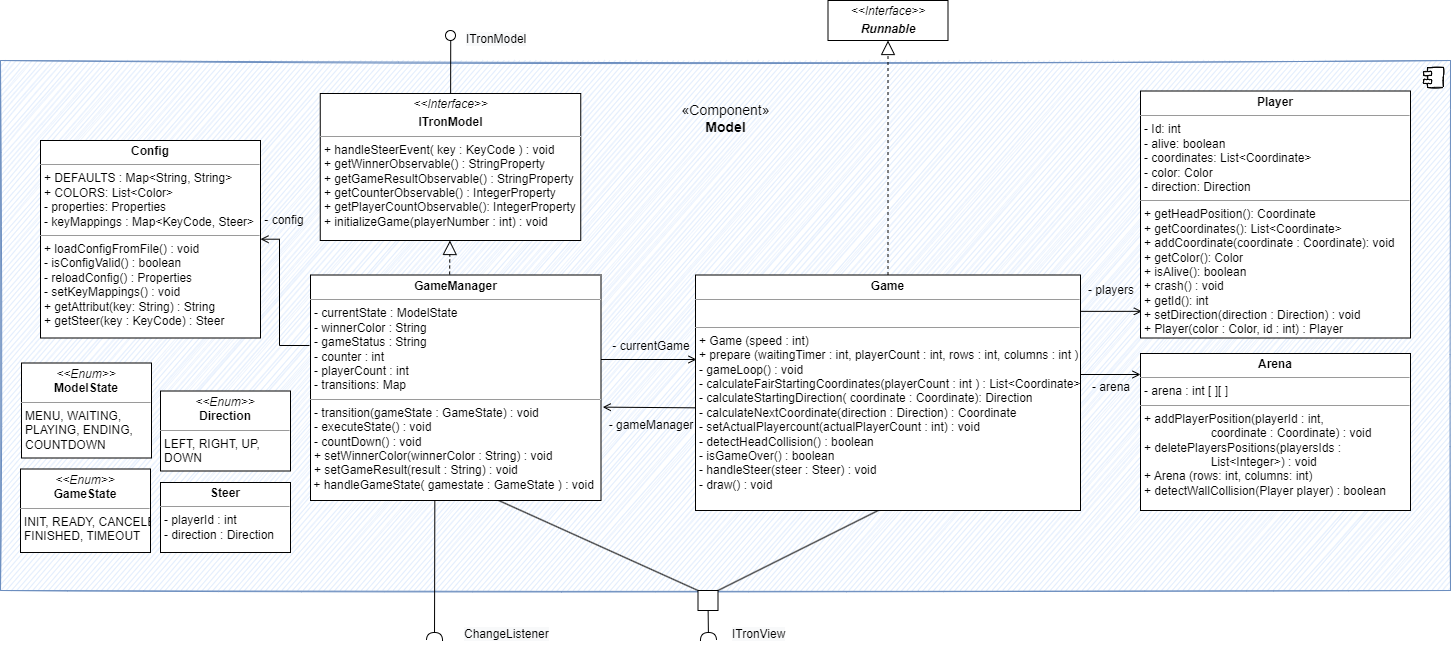

The diagram above was exported from draw.io. Its source (the exported page's mxGraphModel, read from the mxfile embedded in the PNG):
<mxGraphModel dx="3544" dy="1321" grid="1" gridSize="10" guides="1" tooltips="1" connect="1" arrows="1" fold="1" page="1" pageScale="1" pageWidth="827" pageHeight="1169" math="0" shadow="0">
  <root>
    <mxCell id="0" />
    <mxCell id="1" parent="0" />
    <mxCell id="2" value="" style="html=1;dropTarget=0;sketch=1;fillColor=#dae8fc;strokeColor=#6c8ebf;" vertex="1" parent="1">
      <mxGeometry x="270" y="620" width="1450" height="530" as="geometry" />
    </mxCell>
    <mxCell id="3" value="" style="shape=module;jettyWidth=8;jettyHeight=4;sketch=1;" vertex="1" parent="2">
      <mxGeometry x="1" width="20" height="20" relative="1" as="geometry">
        <mxPoint x="-27" y="7" as="offset" />
      </mxGeometry>
    </mxCell>
    <mxCell id="4" value="&lt;p style=&quot;margin:0px;margin-top:4px;text-align:center;&quot;&gt;&lt;i&gt;&amp;lt;&amp;lt;Enum&amp;gt;&amp;gt;&lt;/i&gt;&lt;br&gt;&lt;b&gt;ModelState&lt;/b&gt;&lt;/p&gt;&lt;hr size=&quot;1&quot;&gt;&lt;p style=&quot;margin:0px;margin-left:4px;&quot;&gt;MENU, WAITING,&amp;nbsp;&lt;/p&gt;&lt;p style=&quot;margin:0px;margin-left:4px;&quot;&gt;PLAYING,&amp;nbsp;&lt;span style=&quot;background-color: initial;&quot;&gt;ENDING,&lt;/span&gt;&lt;/p&gt;&lt;p style=&quot;margin:0px;margin-left:4px;&quot;&gt;&lt;span style=&quot;background-color: initial;&quot;&gt;COUNTDOWN&lt;/span&gt;&lt;/p&gt;" style="verticalAlign=top;align=left;overflow=fill;fontSize=12;fontFamily=Helvetica;html=1;" vertex="1" parent="1">
      <mxGeometry x="291" y="922.5" width="130" height="95" as="geometry" />
    </mxCell>
    <mxCell id="5" value="&lt;p style=&quot;margin:0px;margin-top:4px;text-align:center;&quot;&gt;&lt;i&gt;&amp;lt;&amp;lt;Enum&amp;gt;&amp;gt;&lt;/i&gt;&lt;br&gt;&lt;b&gt;GameState&lt;/b&gt;&lt;/p&gt;&lt;hr size=&quot;1&quot;&gt;&lt;p style=&quot;margin:0px;margin-left:4px;&quot;&gt;INIT, READY, CANCELED,&lt;/p&gt;&lt;p style=&quot;margin:0px;margin-left:4px;&quot;&gt;FINISHED, TIMEOUT&lt;/p&gt;" style="verticalAlign=top;align=left;overflow=fill;fontSize=12;fontFamily=Helvetica;html=1;" vertex="1" parent="1">
      <mxGeometry x="290" y="1028.5" width="130" height="83.5" as="geometry" />
    </mxCell>
    <mxCell id="6" style="edgeStyle=orthogonalEdgeStyle;rounded=0;orthogonalLoop=1;jettySize=auto;html=1;endArrow=open;endFill=0;" edge="1" target="31" parent="1">
      <mxGeometry relative="1" as="geometry">
        <mxPoint x="579" y="905" as="sourcePoint" />
        <mxPoint x="519" y="904.5263157894738" as="targetPoint" />
        <Array as="points">
          <mxPoint x="549" y="905" />
        </Array>
      </mxGeometry>
    </mxCell>
    <mxCell id="7" value="&lt;p style=&quot;margin:0px;margin-top:4px;text-align:center;&quot;&gt;&lt;i&gt;&amp;lt;&amp;lt;Interface&lt;/i&gt;&lt;i style=&quot;background-color: initial;&quot;&gt;&amp;gt;&amp;gt;&lt;/i&gt;&lt;/p&gt;&lt;p style=&quot;margin:0px;margin-top:4px;text-align:center;&quot;&gt;&lt;b&gt;ITronModel&lt;/b&gt;&lt;/p&gt;&lt;hr size=&quot;1&quot;&gt;&lt;p style=&quot;margin:0px;margin-left:4px;&quot;&gt;&lt;span style=&quot;background-color: initial;&quot;&gt;+ handleSteerEvent( key : KeyCode ) : void&lt;/span&gt;&lt;br&gt;&lt;/p&gt;&lt;p style=&quot;margin:0px;margin-left:4px;&quot;&gt;&lt;span style=&quot;background-color: initial;&quot;&gt;+ getWinnerObservable() : StringProperty&lt;/span&gt;&lt;br&gt;&lt;/p&gt;&lt;p style=&quot;margin:0px;margin-left:4px;&quot;&gt;+ getGameResultObservable() : StringProperty&lt;/p&gt;&lt;p style=&quot;margin:0px;margin-left:4px;&quot;&gt;+ getCounterObservable() : IntegerProperty&lt;/p&gt;&lt;p style=&quot;margin:0px;margin-left:4px;&quot;&gt;+ getPlayerCountObservable(): IntegerProperty&lt;/p&gt;&lt;p style=&quot;margin:0px;margin-left:4px;&quot;&gt;+ initializeGame(playerNumber : int) : void&lt;/p&gt;&lt;p style=&quot;margin:0px;margin-left:4px;&quot;&gt;&lt;br&gt;&lt;/p&gt;" style="verticalAlign=top;align=left;overflow=fill;fontSize=12;fontFamily=Helvetica;html=1;" vertex="1" parent="1">
      <mxGeometry x="589.75" y="653" width="260.5" height="147" as="geometry" />
    </mxCell>
    <mxCell id="8" value="" style="endArrow=block;dashed=1;endFill=0;endSize=12;html=1;rounded=0;exitX=0.5;exitY=0;exitDx=0;exitDy=0;" edge="1" target="7" parent="1">
      <mxGeometry width="160" relative="1" as="geometry">
        <mxPoint x="719" y="852" as="sourcePoint" />
        <mxPoint x="1134" y="835" as="targetPoint" />
      </mxGeometry>
    </mxCell>
    <mxCell id="9" value="&lt;span style=&quot;color: rgb(0, 0, 0); font-family: Helvetica; font-size: 12px; font-style: normal; font-variant-ligatures: normal; font-variant-caps: normal; letter-spacing: normal; orphans: 2; text-align: center; text-indent: 0px; text-transform: none; widows: 2; word-spacing: 0px; -webkit-text-stroke-width: 0px; background-color: rgb(248, 249, 250); text-decoration-thickness: initial; text-decoration-style: initial; text-decoration-color: initial;&quot;&gt;ITronModel&lt;/span&gt;" style="text;whiteSpace=wrap;html=1;" vertex="1" parent="1">
      <mxGeometry x="734" y="585" width="66" height="25" as="geometry" />
    </mxCell>
    <mxCell id="10" value="&lt;p style=&quot;margin:0px;margin-top:4px;text-align:center;&quot;&gt;&lt;i&gt;&amp;lt;&amp;lt;Interface&amp;gt;&amp;gt;&lt;/i&gt;&lt;br&gt;&lt;/p&gt;&lt;p style=&quot;margin:0px;margin-top:4px;text-align:center;&quot;&gt;&lt;i&gt;&lt;b&gt;Runnable&lt;/b&gt;&lt;/i&gt;&lt;/p&gt;&lt;p style=&quot;margin:0px;margin-left:4px;&quot;&gt;&lt;br&gt;&lt;/p&gt;" style="verticalAlign=top;align=left;overflow=fill;fontSize=12;fontFamily=Helvetica;html=1;fillColor=default;sketch=0;" vertex="1" parent="1">
      <mxGeometry x="1097.5" y="560" width="120" height="40" as="geometry" />
    </mxCell>
    <mxCell id="11" style="edgeStyle=orthogonalEdgeStyle;rounded=0;orthogonalLoop=1;jettySize=auto;html=1;endArrow=open;endFill=0;exitX=0;exitY=0.564;exitDx=0;exitDy=0;exitPerimeter=0;entryX=1.006;entryY=0.586;entryDx=0;entryDy=0;entryPerimeter=0;" edge="1" source="30" target="36" parent="1">
      <mxGeometry relative="1" as="geometry">
        <Array as="points">
          <mxPoint x="964" y="967" />
        </Array>
        <mxPoint x="964" y="955.95" as="sourcePoint" />
        <mxPoint x="859" y="956" as="targetPoint" />
      </mxGeometry>
    </mxCell>
    <mxCell id="12" value="- gameManager" style="text;html=1;strokeColor=none;fillColor=none;align=center;verticalAlign=middle;whiteSpace=wrap;rounded=0;" vertex="1" parent="1">
      <mxGeometry x="877" y="970" width="88" height="30" as="geometry" />
    </mxCell>
    <mxCell id="13" value="" style="endArrow=block;dashed=1;endFill=0;endSize=12;html=1;rounded=0;exitX=0.5;exitY=0;exitDx=0;exitDy=0;" edge="1" source="30" target="10" parent="1">
      <mxGeometry width="160" relative="1" as="geometry">
        <mxPoint x="1110" y="751" as="sourcePoint" />
        <mxPoint x="1492.039999999999" y="624.9999999999995" as="targetPoint" />
      </mxGeometry>
    </mxCell>
    <mxCell id="14" value="&lt;p style=&quot;margin:0px;margin-top:4px;text-align:center;&quot;&gt;&lt;i&gt;&amp;lt;&amp;lt;Enum&amp;gt;&amp;gt;&lt;/i&gt;&lt;br&gt;&lt;b&gt;Direction&lt;/b&gt;&lt;/p&gt;&lt;hr size=&quot;1&quot;&gt;&lt;p style=&quot;margin:0px;margin-left:4px;&quot;&gt;LEFT, RIGHT, UP,&amp;nbsp;&lt;/p&gt;&lt;p style=&quot;margin:0px;margin-left:4px;&quot;&gt;DOWN&lt;/p&gt;" style="verticalAlign=top;align=left;overflow=fill;fontSize=12;fontFamily=Helvetica;html=1;" vertex="1" parent="1">
      <mxGeometry x="430" y="950.5" width="130" height="80" as="geometry" />
    </mxCell>
    <mxCell id="15" value="" style="rounded=0;orthogonalLoop=1;jettySize=auto;html=1;endArrow=none;endFill=0;sketch=0;sourcePerimeterSpacing=0;targetPerimeterSpacing=0;" edge="1" source="7" target="16" parent="1">
      <mxGeometry relative="1" as="geometry">
        <mxPoint x="349" y="840" as="sourcePoint" />
      </mxGeometry>
    </mxCell>
    <mxCell id="16" value="" style="ellipse;whiteSpace=wrap;html=1;align=center;aspect=fixed;resizable=0;points=[];outlineConnect=0;sketch=0;" vertex="1" parent="1">
      <mxGeometry x="715" y="590" width="10" height="10" as="geometry" />
    </mxCell>
    <mxCell id="17" value="" style="whiteSpace=wrap;html=1;aspect=fixed;" vertex="1" parent="1">
      <mxGeometry x="967.5" y="1150" width="20" height="20" as="geometry" />
    </mxCell>
    <mxCell id="18" value="&lt;span style=&quot;color: rgb(0, 0, 0); font-family: Helvetica; font-size: 12px; font-style: normal; font-variant-ligatures: normal; font-variant-caps: normal; letter-spacing: normal; orphans: 2; text-align: center; text-indent: 0px; text-transform: none; widows: 2; word-spacing: 0px; -webkit-text-stroke-width: 0px; background-color: rgb(248, 249, 250); text-decoration-thickness: initial; text-decoration-style: initial; text-decoration-color: initial;&quot;&gt;ITronView&lt;/span&gt;" style="text;whiteSpace=wrap;html=1;" vertex="1" parent="1">
      <mxGeometry x="1000" y="1180" width="70" height="40" as="geometry" />
    </mxCell>
    <mxCell id="19" value="- currentGame" style="text;html=1;strokeColor=none;fillColor=none;align=center;verticalAlign=middle;whiteSpace=wrap;rounded=0;" vertex="1" parent="1">
      <mxGeometry x="877" y="891.25" width="88" height="30" as="geometry" />
    </mxCell>
    <mxCell id="20" value="- config" style="text;html=1;strokeColor=none;fillColor=none;align=center;verticalAlign=middle;whiteSpace=wrap;rounded=0;" vertex="1" parent="1">
      <mxGeometry x="510" y="765" width="88" height="30" as="geometry" />
    </mxCell>
    <mxCell id="21" value="" style="endArrow=none;html=1;rounded=0;entryX=0.648;entryY=1;entryDx=0;entryDy=0;entryPerimeter=0;exitX=0;exitY=0;exitDx=0;exitDy=0;" edge="1" source="17" target="36" parent="1">
      <mxGeometry width="50" height="50" relative="1" as="geometry">
        <mxPoint x="599" y="1075" as="sourcePoint" />
        <mxPoint x="796" y="1021.1800000000001" as="targetPoint" />
      </mxGeometry>
    </mxCell>
    <mxCell id="22" value="" style="endArrow=none;html=1;rounded=0;exitX=1;exitY=0;exitDx=0;exitDy=0;entryX=0.477;entryY=0.998;entryDx=0;entryDy=0;entryPerimeter=0;" edge="1" source="17" target="30" parent="1">
      <mxGeometry width="50" height="50" relative="1" as="geometry">
        <mxPoint x="709" y="1325" as="sourcePoint" />
        <mxPoint x="1062.4227642276423" y="1007" as="targetPoint" />
      </mxGeometry>
    </mxCell>
    <mxCell id="23" style="edgeStyle=orthogonalEdgeStyle;rounded=0;orthogonalLoop=1;jettySize=auto;html=1;endArrow=open;endFill=0;exitX=0.999;exitY=0.408;exitDx=0;exitDy=0;exitPerimeter=0;" edge="1" parent="1">
      <mxGeometry relative="1" as="geometry">
        <mxPoint x="859.7200000000003" y="920.8599999999997" as="sourcePoint" />
        <mxPoint x="966" y="919" as="targetPoint" />
        <Array as="points">
          <mxPoint x="860" y="919" />
        </Array>
      </mxGeometry>
    </mxCell>
    <mxCell id="24" value="" style="rounded=0;orthogonalLoop=1;jettySize=auto;html=1;endArrow=halfCircle;endFill=0;endSize=6;strokeWidth=1;sketch=0;" edge="1" source="17" parent="1">
      <mxGeometry relative="1" as="geometry">
        <mxPoint x="991" y="1390" as="sourcePoint" />
        <mxPoint x="978" y="1200" as="targetPoint" />
        <Array as="points" />
      </mxGeometry>
    </mxCell>
    <mxCell id="25" value="" style="rounded=0;orthogonalLoop=1;jettySize=auto;html=1;endArrow=halfCircle;endFill=0;endSize=6;strokeWidth=1;sketch=0;exitX=0.428;exitY=1;exitDx=0;exitDy=0;exitPerimeter=0;" edge="1" source="36" parent="1">
      <mxGeometry relative="1" as="geometry">
        <mxPoint x="719.1246200607907" y="1022" as="sourcePoint" />
        <mxPoint x="704" y="1200" as="targetPoint" />
      </mxGeometry>
    </mxCell>
    <mxCell id="26" value="&lt;span style=&quot;color: rgb(0, 0, 0); font-family: Helvetica; font-size: 12px; font-style: normal; font-variant-ligatures: normal; font-variant-caps: normal; letter-spacing: normal; orphans: 2; text-align: center; text-indent: 0px; text-transform: none; widows: 2; word-spacing: 0px; -webkit-text-stroke-width: 0px; background-color: rgb(248, 249, 250); text-decoration-thickness: initial; text-decoration-style: initial; text-decoration-color: initial;&quot;&gt;ChangeListener&lt;/span&gt;" style="text;whiteSpace=wrap;html=1;" vertex="1" parent="1">
      <mxGeometry x="732" y="1180" width="70" height="40" as="geometry" />
    </mxCell>
    <mxCell id="27" value="&lt;p style=&quot;margin:0px;margin-top:4px;text-align:center;&quot;&gt;&lt;b&gt;Player&lt;/b&gt;&lt;/p&gt;&lt;hr size=&quot;1&quot;&gt;&lt;p style=&quot;margin:0px;margin-left:4px;&quot;&gt;- Id: int&lt;br style=&quot;padding: 0px; margin: 0px;&quot;&gt;- alive: boolean&lt;br style=&quot;padding: 0px; margin: 0px;&quot;&gt;- coordinates: List&amp;lt;Coordinate&amp;gt;&lt;br style=&quot;padding: 0px; margin: 0px;&quot;&gt;- color: Color&lt;br style=&quot;padding: 0px; margin: 0px;&quot;&gt;- direction: Direction&lt;br&gt;&lt;/p&gt;&lt;hr size=&quot;1&quot;&gt;&lt;p style=&quot;margin:0px;margin-left:4px;&quot;&gt;+ getHeadPosition(): Coordinate&lt;br style=&quot;padding: 0px; margin: 0px;&quot;&gt;+ getCoordinates(): List&amp;lt;Coordinate&amp;gt;&lt;br style=&quot;padding: 0px; margin: 0px;&quot;&gt;+ addCoordinate(coordinate : Coordinate): void&lt;br style=&quot;padding: 0px; margin: 0px;&quot;&gt;+ getColor(): Color&lt;br style=&quot;padding: 0px; margin: 0px;&quot;&gt;+ isAlive(): boolean&lt;br style=&quot;padding: 0px; margin: 0px;&quot;&gt;+ crash() : void&lt;br style=&quot;padding: 0px; margin: 0px;&quot;&gt;+ getId(): int&lt;br style=&quot;padding: 0px; margin: 0px;&quot;&gt;+ setDirection(direction : Direction) : void&lt;br&gt;&lt;/p&gt;&lt;p style=&quot;margin:0px;margin-left:4px;&quot;&gt;+ Player(color : Color, id : int&lt;span style=&quot;background-color: initial;&quot;&gt;) : Player&lt;/span&gt;&lt;/p&gt;" style="verticalAlign=top;align=left;overflow=fill;fontSize=12;fontFamily=Helvetica;html=1;sketch=0;fillColor=default;" vertex="1" parent="1">
      <mxGeometry x="1410" y="650.5" width="270" height="247" as="geometry" />
    </mxCell>
    <mxCell id="28" value="&lt;p style=&quot;margin:0px;margin-top:4px;text-align:center;&quot;&gt;&lt;b&gt;Arena&lt;/b&gt;&lt;/p&gt;&lt;hr size=&quot;1&quot;&gt;&lt;p style=&quot;margin:0px;margin-left:4px;&quot;&gt;- arena : int [ ][ ]&lt;/p&gt;&lt;hr size=&quot;1&quot;&gt;&lt;p style=&quot;margin:0px;margin-left:4px;&quot;&gt;+ addPlayerPosition(playerId : int,&lt;br style=&quot;padding: 0px; margin: 0px;&quot;&gt;&amp;nbsp; &amp;nbsp; &amp;nbsp; &amp;nbsp; &amp;nbsp; &amp;nbsp; &amp;nbsp; &amp;nbsp; &amp;nbsp; &amp;nbsp; coordinate : Coordinate) : void&lt;br style=&quot;padding: 0px; margin: 0px;&quot;&gt;+ deletePlayersPositions(playersIds :&amp;nbsp;&lt;/p&gt;&lt;p style=&quot;margin:0px;margin-left:4px;&quot;&gt;&amp;nbsp; &amp;nbsp; &amp;nbsp; &amp;nbsp; &amp;nbsp; &amp;nbsp; &amp;nbsp; &amp;nbsp; &amp;nbsp; &amp;nbsp; List&amp;lt;Integer&amp;gt;) : void&lt;br style=&quot;padding: 0px; margin: 0px;&quot;&gt;+ Arena (rows: int, columns: int)&lt;br style=&quot;padding: 0px; margin: 0px;&quot;&gt;+ detectWallCollision(Player player) : boolean&lt;/p&gt;&lt;div style=&quot;padding: 0px; margin: 0px;&quot;&gt;&lt;br style=&quot;padding: 0px; margin: 0px;&quot;&gt;&lt;/div&gt;&lt;div style=&quot;padding: 0px; margin: 0px;&quot;&gt;&lt;br style=&quot;padding: 0px; margin: 0px;&quot;&gt;&lt;/div&gt;" style="verticalAlign=top;align=left;overflow=fill;fontSize=12;fontFamily=Helvetica;html=1;sketch=0;fillColor=default;" vertex="1" parent="1">
      <mxGeometry x="1410" y="913" width="270" height="157" as="geometry" />
    </mxCell>
    <mxCell id="29" style="edgeStyle=orthogonalEdgeStyle;rounded=0;sketch=0;orthogonalLoop=1;jettySize=auto;html=1;strokeColor=#000000;fontSize=12;endArrow=open;endFill=0;entryX=0.005;entryY=0.892;entryDx=0;entryDy=0;entryPerimeter=0;" edge="1" source="30" target="27" parent="1">
      <mxGeometry relative="1" as="geometry">
        <Array as="points">
          <mxPoint x="1380" y="870" />
        </Array>
        <mxPoint x="1400" y="870" as="targetPoint" />
      </mxGeometry>
    </mxCell>
    <mxCell id="30" value="&lt;p style=&quot;margin:0px;margin-top:4px;text-align:center;&quot;&gt;&lt;b&gt;Game&lt;/b&gt;&lt;/p&gt;&lt;hr size=&quot;1&quot;&gt;&lt;p style=&quot;margin:0px;margin-left:4px;&quot;&gt;&lt;font style=&quot;font-size: 12px;&quot;&gt;&lt;br&gt;&lt;/font&gt;&lt;/p&gt;&lt;hr size=&quot;1&quot;&gt;&lt;p style=&quot;margin: 0px 0px 0px 4px;&quot;&gt;+ Game (speed : int)&lt;/p&gt;&lt;p style=&quot;margin:0px;margin-left:4px;&quot;&gt;+ prepare (waitingTimer : int, playerCount : int, rows : int, columns : int ) : void&lt;/p&gt;&lt;p style=&quot;margin:0px;margin-left:4px;&quot;&gt;- gameLoop() : void&lt;br style=&quot;padding: 0px; margin: 0px;&quot;&gt;- calculateFairStartingCoordinates(playerCount : int ) : List&amp;lt;Coordinate&amp;gt;&lt;/p&gt;&lt;p style=&quot;margin:0px;margin-left:4px;&quot;&gt;- calculateStartingDirection( coordinate : Coordinate): Direction&lt;/p&gt;&lt;p style=&quot;margin:0px;margin-left:4px;&quot;&gt;- calculateNextCoordinate(direction : Direction) : Coordinate&lt;br style=&quot;padding: 0px; margin: 0px;&quot;&gt;- setActualPlayercount(actualPlayerCount : int) : void&lt;br style=&quot;padding: 0px; margin: 0px;&quot;&gt;- detectHeadCollision() : boolean&lt;br style=&quot;padding: 0px; margin: 0px;&quot;&gt;- isGameOver() : boolean&lt;br style=&quot;padding: 0px; margin: 0px;&quot;&gt;- handleSteer(steer : Steer) : void&lt;br style=&quot;padding: 0px; margin: 0px;&quot;&gt;- draw() : void&lt;br&gt;&lt;/p&gt;&lt;p style=&quot;margin:0px;margin-left:4px;&quot;&gt;&lt;br&gt;&lt;/p&gt;&lt;div style=&quot;padding: 0px; margin: 0px;&quot;&gt;&lt;br style=&quot;padding: 0px; margin: 0px;&quot;&gt;&lt;/div&gt;" style="verticalAlign=top;align=left;overflow=fill;fontSize=12;fontFamily=Helvetica;html=1;sketch=0;fillColor=default;" vertex="1" parent="1">
      <mxGeometry x="965" y="834.5" width="385" height="235.5" as="geometry" />
    </mxCell>
    <mxCell id="31" value="&lt;p style=&quot;margin:0px;margin-top:4px;text-align:center;&quot;&gt;&lt;span style=&quot;font-weight: 700;&quot;&gt;Config&lt;/span&gt;&lt;br&gt;&lt;/p&gt;&lt;hr size=&quot;1&quot;&gt;&lt;p style=&quot;margin:0px;margin-left:4px;&quot;&gt;+ DEFAULTS : Map&amp;lt;String, String&amp;gt;&lt;/p&gt;&lt;p style=&quot;margin:0px;margin-left:4px;&quot;&gt;+ COLORS: List&amp;lt;Color&amp;gt;&lt;br style=&quot;padding: 0px; margin: 0px;&quot;&gt;- properties: Properties&lt;br style=&quot;padding: 0px; margin: 0px;&quot;&gt;- keyMappings : Map&amp;lt;KeyCode, Steer&amp;gt;&lt;/p&gt;&lt;hr size=&quot;1&quot;&gt;&lt;p style=&quot;margin:0px;margin-left:4px;&quot;&gt;+ loadConfigFromFile() : void&lt;br style=&quot;padding: 0px; margin: 0px;&quot;&gt;- isConfigValid() : boolean&lt;br style=&quot;padding: 0px; margin: 0px;&quot;&gt;- reloadConfig() : Properties&lt;/p&gt;&lt;p style=&quot;margin:0px;margin-left:4px;&quot;&gt;- setKeyMappings() : void&lt;br style=&quot;padding: 0px; margin: 0px;&quot;&gt;+ getAttribut(key: String) : String&lt;br style=&quot;padding: 0px; margin: 0px;&quot;&gt;+ getSteer(key : KeyCode) : Steer&lt;/p&gt;&lt;div style=&quot;padding: 0px; margin: 0px;&quot;&gt;&lt;br style=&quot;padding: 0px; margin: 0px;&quot;&gt;&lt;/div&gt;&lt;div style=&quot;padding: 0px; margin: 0px;&quot;&gt;&lt;br style=&quot;padding: 0px; margin: 0px;&quot;&gt;&lt;/div&gt;&lt;div style=&quot;padding: 0px; margin: 0px;&quot;&gt;&lt;br style=&quot;padding: 0px; margin: 0px;&quot;&gt;&lt;/div&gt;" style="verticalAlign=top;align=left;overflow=fill;fontSize=12;fontFamily=Helvetica;html=1;sketch=0;fillColor=default;" vertex="1" parent="1">
      <mxGeometry x="310" y="700" width="220" height="197.5" as="geometry" />
    </mxCell>
    <mxCell id="32" value="&lt;p style=&quot;margin:0px;margin-top:4px;text-align:center;&quot;&gt;&lt;span style=&quot;font-weight: 700;&quot;&gt;Steer&lt;/span&gt;&lt;br&gt;&lt;/p&gt;&lt;hr size=&quot;1&quot;&gt;&lt;p style=&quot;margin:0px;margin-left:4px;&quot;&gt;- playerId : int&lt;br style=&quot;padding: 0px; margin: 0px;&quot;&gt;- direction : Direction&lt;br&gt;&lt;/p&gt;" style="verticalAlign=top;align=left;overflow=fill;fontSize=12;fontFamily=Helvetica;html=1;" vertex="1" parent="1">
      <mxGeometry x="430" y="1042" width="130" height="70" as="geometry" />
    </mxCell>
    <mxCell id="33" style="edgeStyle=orthogonalEdgeStyle;rounded=0;sketch=0;orthogonalLoop=1;jettySize=auto;html=1;strokeColor=#000000;fontSize=12;endArrow=open;endFill=0;" edge="1" parent="1">
      <mxGeometry relative="1" as="geometry">
        <mxPoint x="1350" y="1005" as="sourcePoint" />
        <mxPoint x="1410" y="934" as="targetPoint" />
        <Array as="points">
          <mxPoint x="1350" y="934" />
          <mxPoint x="1410" y="934" />
        </Array>
      </mxGeometry>
    </mxCell>
    <mxCell id="34" value="- players" style="text;html=1;strokeColor=none;fillColor=none;align=center;verticalAlign=middle;whiteSpace=wrap;rounded=0;" vertex="1" parent="1">
      <mxGeometry x="1337" y="834.5" width="88" height="30" as="geometry" />
    </mxCell>
    <mxCell id="35" value="&lt;font style=&quot;font-size: 14px;&quot;&gt;&lt;span style=&quot;&quot;&gt;«Component»&lt;/span&gt;&lt;br style=&quot;&quot;&gt;&lt;b style=&quot;&quot;&gt;Model&lt;/b&gt;&lt;/font&gt;" style="text;html=1;strokeColor=none;fillColor=none;align=center;verticalAlign=middle;whiteSpace=wrap;rounded=0;sketch=1;" vertex="1" parent="1">
      <mxGeometry x="967.5" y="663" width="55" height="30" as="geometry" />
    </mxCell>
    <mxCell id="36" value="&lt;p style=&quot;margin:0px;margin-top:4px;text-align:center;&quot;&gt;&lt;b&gt;GameManager&lt;/b&gt;&lt;/p&gt;&lt;hr size=&quot;1&quot;&gt;&lt;p style=&quot;margin:0px;margin-left:4px;&quot;&gt;- currentState : ModelState&lt;br style=&quot;padding: 0px; margin: 0px;&quot;&gt;- winnerColor : String&lt;br style=&quot;padding: 0px; margin: 0px;&quot;&gt;- gameStatus : String&lt;br&gt;&lt;/p&gt;&lt;p style=&quot;margin:0px;margin-left:4px;&quot;&gt;- counter : int&lt;/p&gt;&lt;p style=&quot;margin:0px;margin-left:4px;&quot;&gt;- playerCount : int&lt;/p&gt;&lt;p style=&quot;margin:0px;margin-left:4px;&quot;&gt;- transitions: Map&lt;/p&gt;&lt;hr size=&quot;1&quot;&gt;&lt;p style=&quot;margin:0px;margin-left:4px;&quot;&gt;- transition(gameState : GameState) : void&lt;/p&gt;&lt;p style=&quot;margin:0px;margin-left:4px;&quot;&gt;- executeState() : void&lt;/p&gt;&lt;p style=&quot;margin:0px;margin-left:4px;&quot;&gt;- countDown() : void&lt;br style=&quot;padding: 0px; margin: 0px;&quot;&gt;+ setWinnerColor(winnerColor : String) : void&lt;br style=&quot;padding: 0px; margin: 0px;&quot;&gt;+ setGameResult(result : String) : void&lt;/p&gt;&amp;nbsp;+ handleGameState( gamestate : GameState ) : void&lt;br&gt;&lt;div style=&quot;padding: 0px; margin: 0px;&quot;&gt;&lt;br style=&quot;padding: 0px; margin: 0px;&quot;&gt;&lt;/div&gt;&lt;div style=&quot;padding: 0px; margin: 0px;&quot;&gt;&lt;br style=&quot;padding: 0px; margin: 0px;&quot;&gt;&lt;/div&gt;" style="verticalAlign=top;align=left;overflow=fill;fontSize=12;fontFamily=Helvetica;html=1;sketch=0;fillColor=default;" vertex="1" parent="1">
      <mxGeometry x="580" y="834.5" width="290.5" height="225.5" as="geometry" />
    </mxCell>
    <mxCell id="37" value="- arena" style="text;html=1;strokeColor=none;fillColor=none;align=center;verticalAlign=middle;whiteSpace=wrap;rounded=0;" vertex="1" parent="1">
      <mxGeometry x="1337" y="932.25" width="88" height="30" as="geometry" />
    </mxCell>
  </root>
</mxGraphModel>